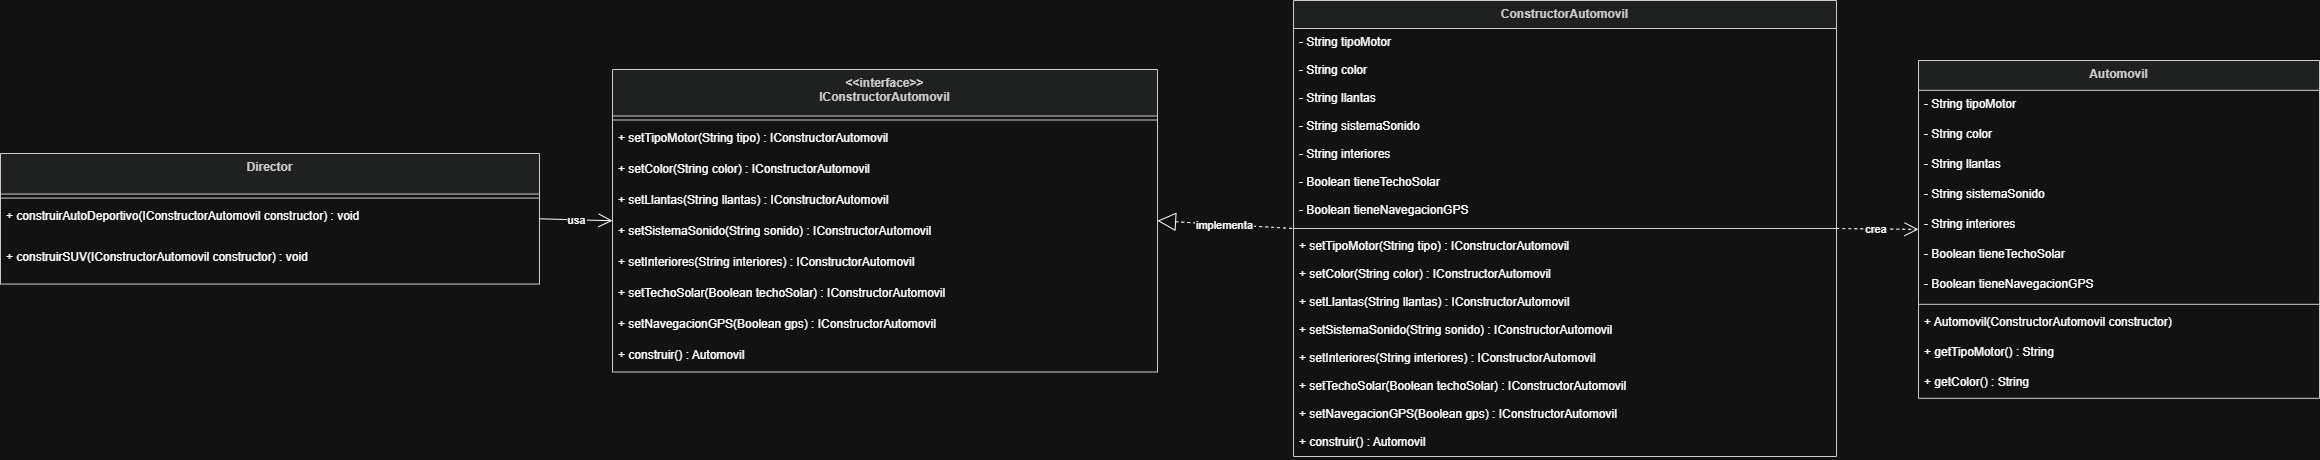

The diagram above was exported from draw.io. Its source (the exported page's mxGraphModel, read from the mxfile embedded in the PNG):
<mxGraphModel dx="1960" dy="3098" grid="1" gridSize="10" guides="1" tooltips="1" connect="1" arrows="1" fold="1" page="1" pageScale="1" pageWidth="827" pageHeight="1169" math="0" shadow="0">
  <root>
    <mxCell id="0" />
    <mxCell id="1" parent="0" />
    <mxCell id="BA4Cr5lU0Ezy0tz5ja0j-11" parent="1" style="swimlane;fontStyle=1;align=center;verticalAlign=top;childLayout=stackLayout;horizontal=1;startSize=29.818181818181817;horizontalStack=0;resizeParent=1;resizeParentMax=0;resizeLast=0;collapsible=0;marginBottom=0;fillColor=light-dark(#eeeeee,#1f2020);strokeColor=light-dark(#999999,#cccccc);fontColor=light-dark(#333333,#cccccc);" value="Automovil" vertex="1">
      <mxGeometry height="337.8181818181818" width="401" x="2148" y="140" as="geometry" />
    </mxCell>
    <mxCell id="BA4Cr5lU0Ezy0tz5ja0j-12" parent="BA4Cr5lU0Ezy0tz5ja0j-11" style="text;strokeColor=none;fillColor=none;align=left;verticalAlign=top;spacingLeft=4;spacingRight=4;overflow=hidden;rotatable=0;points=[[0,0.5],[1,0.5]];portConstraint=eastwest;" value="- String tipoMotor" vertex="1">
      <mxGeometry height="30" width="401" y="29.818181818181817" as="geometry" />
    </mxCell>
    <mxCell id="BA4Cr5lU0Ezy0tz5ja0j-13" parent="BA4Cr5lU0Ezy0tz5ja0j-11" style="text;strokeColor=none;fillColor=none;align=left;verticalAlign=top;spacingLeft=4;spacingRight=4;overflow=hidden;rotatable=0;points=[[0,0.5],[1,0.5]];portConstraint=eastwest;" value="- String color" vertex="1">
      <mxGeometry height="30" width="401" y="59.81818181818181" as="geometry" />
    </mxCell>
    <mxCell id="BA4Cr5lU0Ezy0tz5ja0j-14" parent="BA4Cr5lU0Ezy0tz5ja0j-11" style="text;strokeColor=none;fillColor=none;align=left;verticalAlign=top;spacingLeft=4;spacingRight=4;overflow=hidden;rotatable=0;points=[[0,0.5],[1,0.5]];portConstraint=eastwest;" value="- String llantas" vertex="1">
      <mxGeometry height="30" width="401" y="89.81818181818181" as="geometry" />
    </mxCell>
    <mxCell id="BA4Cr5lU0Ezy0tz5ja0j-15" parent="BA4Cr5lU0Ezy0tz5ja0j-11" style="text;strokeColor=none;fillColor=none;align=left;verticalAlign=top;spacingLeft=4;spacingRight=4;overflow=hidden;rotatable=0;points=[[0,0.5],[1,0.5]];portConstraint=eastwest;" value="- String sistemaSonido" vertex="1">
      <mxGeometry height="30" width="401" y="119.81818181818181" as="geometry" />
    </mxCell>
    <mxCell id="BA4Cr5lU0Ezy0tz5ja0j-16" parent="BA4Cr5lU0Ezy0tz5ja0j-11" style="text;strokeColor=none;fillColor=none;align=left;verticalAlign=top;spacingLeft=4;spacingRight=4;overflow=hidden;rotatable=0;points=[[0,0.5],[1,0.5]];portConstraint=eastwest;" value="- String interiores" vertex="1">
      <mxGeometry height="30" width="401" y="149.8181818181818" as="geometry" />
    </mxCell>
    <mxCell id="BA4Cr5lU0Ezy0tz5ja0j-17" parent="BA4Cr5lU0Ezy0tz5ja0j-11" style="text;strokeColor=none;fillColor=none;align=left;verticalAlign=top;spacingLeft=4;spacingRight=4;overflow=hidden;rotatable=0;points=[[0,0.5],[1,0.5]];portConstraint=eastwest;" value="- Boolean tieneTechoSolar" vertex="1">
      <mxGeometry height="30" width="401" y="179.8181818181818" as="geometry" />
    </mxCell>
    <mxCell id="BA4Cr5lU0Ezy0tz5ja0j-18" parent="BA4Cr5lU0Ezy0tz5ja0j-11" style="text;strokeColor=none;fillColor=none;align=left;verticalAlign=top;spacingLeft=4;spacingRight=4;overflow=hidden;rotatable=0;points=[[0,0.5],[1,0.5]];portConstraint=eastwest;" value="- Boolean tieneNavegacionGPS" vertex="1">
      <mxGeometry height="30" width="401" y="209.8181818181818" as="geometry" />
    </mxCell>
    <mxCell id="BA4Cr5lU0Ezy0tz5ja0j-19" parent="BA4Cr5lU0Ezy0tz5ja0j-11" style="line;strokeWidth=1;fillColor=none;align=left;verticalAlign=middle;spacingTop=-1;spacingLeft=3;spacingRight=3;rotatable=0;labelPosition=right;points=[];portConstraint=eastwest;strokeColor=inherit;" vertex="1">
      <mxGeometry height="8" width="401" y="239.8181818181818" as="geometry" />
    </mxCell>
    <mxCell id="BA4Cr5lU0Ezy0tz5ja0j-20" parent="BA4Cr5lU0Ezy0tz5ja0j-11" style="text;strokeColor=none;fillColor=none;align=left;verticalAlign=top;spacingLeft=4;spacingRight=4;overflow=hidden;rotatable=0;points=[[0,0.5],[1,0.5]];portConstraint=eastwest;" value="+ Automovil(ConstructorAutomovil constructor)" vertex="1">
      <mxGeometry height="30" width="401" y="247.8181818181818" as="geometry" />
    </mxCell>
    <mxCell id="BA4Cr5lU0Ezy0tz5ja0j-21" parent="BA4Cr5lU0Ezy0tz5ja0j-11" style="text;strokeColor=none;fillColor=none;align=left;verticalAlign=top;spacingLeft=4;spacingRight=4;overflow=hidden;rotatable=0;points=[[0,0.5],[1,0.5]];portConstraint=eastwest;" value="+ getTipoMotor() : String" vertex="1">
      <mxGeometry height="30" width="401" y="277.8181818181818" as="geometry" />
    </mxCell>
    <mxCell id="BA4Cr5lU0Ezy0tz5ja0j-22" parent="BA4Cr5lU0Ezy0tz5ja0j-11" style="text;strokeColor=none;fillColor=none;align=left;verticalAlign=top;spacingLeft=4;spacingRight=4;overflow=hidden;rotatable=0;points=[[0,0.5],[1,0.5]];portConstraint=eastwest;" value="+ getColor() : String" vertex="1">
      <mxGeometry height="30" width="401" y="307.8181818181818" as="geometry" />
    </mxCell>
    <mxCell id="BA4Cr5lU0Ezy0tz5ja0j-23" parent="1" style="swimlane;fontStyle=1;align=center;verticalAlign=top;childLayout=stackLayout;horizontal=1;startSize=46.5;horizontalStack=0;resizeParent=1;resizeParentMax=0;resizeLast=0;collapsible=0;marginBottom=0;fillColor=light-dark(#eeeeee,#1f2020);strokeColor=light-dark(#999999,#cccccc);fontColor=light-dark(#333333,#cccccc);" value="&lt;&lt;interface&gt;&gt;&#10;IConstructorAutomovil" vertex="1">
      <mxGeometry height="302.5" width="545" x="842" y="149" as="geometry" />
    </mxCell>
    <mxCell id="BA4Cr5lU0Ezy0tz5ja0j-24" parent="BA4Cr5lU0Ezy0tz5ja0j-23" style="line;strokeWidth=1;fillColor=none;align=left;verticalAlign=middle;spacingTop=-1;spacingLeft=3;spacingRight=3;rotatable=0;labelPosition=right;points=[];portConstraint=eastwest;strokeColor=inherit;" vertex="1">
      <mxGeometry height="8" width="545" y="46.5" as="geometry" />
    </mxCell>
    <mxCell id="BA4Cr5lU0Ezy0tz5ja0j-25" parent="BA4Cr5lU0Ezy0tz5ja0j-23" style="text;strokeColor=none;fillColor=none;align=left;verticalAlign=top;spacingLeft=4;spacingRight=4;overflow=hidden;rotatable=0;points=[[0,0.5],[1,0.5]];portConstraint=eastwest;" value="+ setTipoMotor(String tipo) : IConstructorAutomovil" vertex="1">
      <mxGeometry height="31" width="545" y="54.5" as="geometry" />
    </mxCell>
    <mxCell id="BA4Cr5lU0Ezy0tz5ja0j-26" parent="BA4Cr5lU0Ezy0tz5ja0j-23" style="text;strokeColor=none;fillColor=none;align=left;verticalAlign=top;spacingLeft=4;spacingRight=4;overflow=hidden;rotatable=0;points=[[0,0.5],[1,0.5]];portConstraint=eastwest;" value="+ setColor(String color) : IConstructorAutomovil" vertex="1">
      <mxGeometry height="31" width="545" y="85.5" as="geometry" />
    </mxCell>
    <mxCell id="BA4Cr5lU0Ezy0tz5ja0j-27" parent="BA4Cr5lU0Ezy0tz5ja0j-23" style="text;strokeColor=none;fillColor=none;align=left;verticalAlign=top;spacingLeft=4;spacingRight=4;overflow=hidden;rotatable=0;points=[[0,0.5],[1,0.5]];portConstraint=eastwest;" value="+ setLlantas(String llantas) : IConstructorAutomovil" vertex="1">
      <mxGeometry height="31" width="545" y="116.5" as="geometry" />
    </mxCell>
    <mxCell id="BA4Cr5lU0Ezy0tz5ja0j-28" parent="BA4Cr5lU0Ezy0tz5ja0j-23" style="text;strokeColor=none;fillColor=none;align=left;verticalAlign=top;spacingLeft=4;spacingRight=4;overflow=hidden;rotatable=0;points=[[0,0.5],[1,0.5]];portConstraint=eastwest;" value="+ setSistemaSonido(String sonido) : IConstructorAutomovil" vertex="1">
      <mxGeometry height="31" width="545" y="147.5" as="geometry" />
    </mxCell>
    <mxCell id="BA4Cr5lU0Ezy0tz5ja0j-29" parent="BA4Cr5lU0Ezy0tz5ja0j-23" style="text;strokeColor=none;fillColor=none;align=left;verticalAlign=top;spacingLeft=4;spacingRight=4;overflow=hidden;rotatable=0;points=[[0,0.5],[1,0.5]];portConstraint=eastwest;" value="+ setInteriores(String interiores) : IConstructorAutomovil" vertex="1">
      <mxGeometry height="31" width="545" y="178.5" as="geometry" />
    </mxCell>
    <mxCell id="BA4Cr5lU0Ezy0tz5ja0j-30" parent="BA4Cr5lU0Ezy0tz5ja0j-23" style="text;strokeColor=none;fillColor=none;align=left;verticalAlign=top;spacingLeft=4;spacingRight=4;overflow=hidden;rotatable=0;points=[[0,0.5],[1,0.5]];portConstraint=eastwest;" value="+ setTechoSolar(Boolean techoSolar) : IConstructorAutomovil" vertex="1">
      <mxGeometry height="31" width="545" y="209.5" as="geometry" />
    </mxCell>
    <mxCell id="BA4Cr5lU0Ezy0tz5ja0j-31" parent="BA4Cr5lU0Ezy0tz5ja0j-23" style="text;strokeColor=none;fillColor=none;align=left;verticalAlign=top;spacingLeft=4;spacingRight=4;overflow=hidden;rotatable=0;points=[[0,0.5],[1,0.5]];portConstraint=eastwest;" value="+ setNavegacionGPS(Boolean gps) : IConstructorAutomovil" vertex="1">
      <mxGeometry height="31" width="545" y="240.5" as="geometry" />
    </mxCell>
    <mxCell id="BA4Cr5lU0Ezy0tz5ja0j-32" parent="BA4Cr5lU0Ezy0tz5ja0j-23" style="text;strokeColor=none;fillColor=none;align=left;verticalAlign=top;spacingLeft=4;spacingRight=4;overflow=hidden;rotatable=0;points=[[0,0.5],[1,0.5]];portConstraint=eastwest;" value="+ construir() : Automovil" vertex="1">
      <mxGeometry height="31" width="545" y="271.5" as="geometry" />
    </mxCell>
    <mxCell id="BA4Cr5lU0Ezy0tz5ja0j-33" parent="1" style="swimlane;fontStyle=1;align=center;verticalAlign=top;childLayout=stackLayout;horizontal=1;startSize=28;horizontalStack=0;resizeParent=1;resizeParentMax=0;resizeLast=0;collapsible=0;marginBottom=0;fillColor=light-dark(#eeeeee,#1f2020);strokeColor=light-dark(#999999,#cccccc);fontColor=light-dark(#333333,#cccccc);" value="ConstructorAutomovil" vertex="1">
      <mxGeometry height="456" width="543" x="1523" y="80" as="geometry" />
    </mxCell>
    <mxCell id="BA4Cr5lU0Ezy0tz5ja0j-34" parent="BA4Cr5lU0Ezy0tz5ja0j-33" style="text;strokeColor=none;fillColor=none;align=left;verticalAlign=top;spacingLeft=4;spacingRight=4;overflow=hidden;rotatable=0;points=[[0,0.5],[1,0.5]];portConstraint=eastwest;" value="- String tipoMotor" vertex="1">
      <mxGeometry height="28" width="543" y="28" as="geometry" />
    </mxCell>
    <mxCell id="BA4Cr5lU0Ezy0tz5ja0j-35" parent="BA4Cr5lU0Ezy0tz5ja0j-33" style="text;strokeColor=none;fillColor=none;align=left;verticalAlign=top;spacingLeft=4;spacingRight=4;overflow=hidden;rotatable=0;points=[[0,0.5],[1,0.5]];portConstraint=eastwest;" value="- String color" vertex="1">
      <mxGeometry height="28" width="543" y="56" as="geometry" />
    </mxCell>
    <mxCell id="BA4Cr5lU0Ezy0tz5ja0j-36" parent="BA4Cr5lU0Ezy0tz5ja0j-33" style="text;strokeColor=none;fillColor=none;align=left;verticalAlign=top;spacingLeft=4;spacingRight=4;overflow=hidden;rotatable=0;points=[[0,0.5],[1,0.5]];portConstraint=eastwest;" value="- String llantas" vertex="1">
      <mxGeometry height="28" width="543" y="84" as="geometry" />
    </mxCell>
    <mxCell id="BA4Cr5lU0Ezy0tz5ja0j-37" parent="BA4Cr5lU0Ezy0tz5ja0j-33" style="text;strokeColor=none;fillColor=none;align=left;verticalAlign=top;spacingLeft=4;spacingRight=4;overflow=hidden;rotatable=0;points=[[0,0.5],[1,0.5]];portConstraint=eastwest;" value="- String sistemaSonido" vertex="1">
      <mxGeometry height="28" width="543" y="112" as="geometry" />
    </mxCell>
    <mxCell id="BA4Cr5lU0Ezy0tz5ja0j-38" parent="BA4Cr5lU0Ezy0tz5ja0j-33" style="text;strokeColor=none;fillColor=none;align=left;verticalAlign=top;spacingLeft=4;spacingRight=4;overflow=hidden;rotatable=0;points=[[0,0.5],[1,0.5]];portConstraint=eastwest;" value="- String interiores" vertex="1">
      <mxGeometry height="28" width="543" y="140" as="geometry" />
    </mxCell>
    <mxCell id="BA4Cr5lU0Ezy0tz5ja0j-39" parent="BA4Cr5lU0Ezy0tz5ja0j-33" style="text;strokeColor=none;fillColor=none;align=left;verticalAlign=top;spacingLeft=4;spacingRight=4;overflow=hidden;rotatable=0;points=[[0,0.5],[1,0.5]];portConstraint=eastwest;" value="- Boolean tieneTechoSolar" vertex="1">
      <mxGeometry height="28" width="543" y="168" as="geometry" />
    </mxCell>
    <mxCell id="BA4Cr5lU0Ezy0tz5ja0j-40" parent="BA4Cr5lU0Ezy0tz5ja0j-33" style="text;strokeColor=none;fillColor=none;align=left;verticalAlign=top;spacingLeft=4;spacingRight=4;overflow=hidden;rotatable=0;points=[[0,0.5],[1,0.5]];portConstraint=eastwest;" value="- Boolean tieneNavegacionGPS" vertex="1">
      <mxGeometry height="28" width="543" y="196" as="geometry" />
    </mxCell>
    <mxCell id="BA4Cr5lU0Ezy0tz5ja0j-41" parent="BA4Cr5lU0Ezy0tz5ja0j-33" style="line;strokeWidth=1;fillColor=none;align=left;verticalAlign=middle;spacingTop=-1;spacingLeft=3;spacingRight=3;rotatable=0;labelPosition=right;points=[];portConstraint=eastwest;strokeColor=inherit;" vertex="1">
      <mxGeometry height="8" width="543" y="224" as="geometry" />
    </mxCell>
    <mxCell id="BA4Cr5lU0Ezy0tz5ja0j-42" parent="BA4Cr5lU0Ezy0tz5ja0j-33" style="text;strokeColor=none;fillColor=none;align=left;verticalAlign=top;spacingLeft=4;spacingRight=4;overflow=hidden;rotatable=0;points=[[0,0.5],[1,0.5]];portConstraint=eastwest;" value="+ setTipoMotor(String tipo) : IConstructorAutomovil" vertex="1">
      <mxGeometry height="28" width="543" y="232" as="geometry" />
    </mxCell>
    <mxCell id="BA4Cr5lU0Ezy0tz5ja0j-43" parent="BA4Cr5lU0Ezy0tz5ja0j-33" style="text;strokeColor=none;fillColor=none;align=left;verticalAlign=top;spacingLeft=4;spacingRight=4;overflow=hidden;rotatable=0;points=[[0,0.5],[1,0.5]];portConstraint=eastwest;" value="+ setColor(String color) : IConstructorAutomovil" vertex="1">
      <mxGeometry height="28" width="543" y="260" as="geometry" />
    </mxCell>
    <mxCell id="BA4Cr5lU0Ezy0tz5ja0j-44" parent="BA4Cr5lU0Ezy0tz5ja0j-33" style="text;strokeColor=none;fillColor=none;align=left;verticalAlign=top;spacingLeft=4;spacingRight=4;overflow=hidden;rotatable=0;points=[[0,0.5],[1,0.5]];portConstraint=eastwest;" value="+ setLlantas(String llantas) : IConstructorAutomovil" vertex="1">
      <mxGeometry height="28" width="543" y="288" as="geometry" />
    </mxCell>
    <mxCell id="BA4Cr5lU0Ezy0tz5ja0j-45" parent="BA4Cr5lU0Ezy0tz5ja0j-33" style="text;strokeColor=none;fillColor=none;align=left;verticalAlign=top;spacingLeft=4;spacingRight=4;overflow=hidden;rotatable=0;points=[[0,0.5],[1,0.5]];portConstraint=eastwest;" value="+ setSistemaSonido(String sonido) : IConstructorAutomovil" vertex="1">
      <mxGeometry height="28" width="543" y="316" as="geometry" />
    </mxCell>
    <mxCell id="BA4Cr5lU0Ezy0tz5ja0j-46" parent="BA4Cr5lU0Ezy0tz5ja0j-33" style="text;strokeColor=none;fillColor=none;align=left;verticalAlign=top;spacingLeft=4;spacingRight=4;overflow=hidden;rotatable=0;points=[[0,0.5],[1,0.5]];portConstraint=eastwest;" value="+ setInteriores(String interiores) : IConstructorAutomovil" vertex="1">
      <mxGeometry height="28" width="543" y="344" as="geometry" />
    </mxCell>
    <mxCell id="BA4Cr5lU0Ezy0tz5ja0j-47" parent="BA4Cr5lU0Ezy0tz5ja0j-33" style="text;strokeColor=none;fillColor=none;align=left;verticalAlign=top;spacingLeft=4;spacingRight=4;overflow=hidden;rotatable=0;points=[[0,0.5],[1,0.5]];portConstraint=eastwest;" value="+ setTechoSolar(Boolean techoSolar) : IConstructorAutomovil" vertex="1">
      <mxGeometry height="28" width="543" y="372" as="geometry" />
    </mxCell>
    <mxCell id="BA4Cr5lU0Ezy0tz5ja0j-48" parent="BA4Cr5lU0Ezy0tz5ja0j-33" style="text;strokeColor=none;fillColor=none;align=left;verticalAlign=top;spacingLeft=4;spacingRight=4;overflow=hidden;rotatable=0;points=[[0,0.5],[1,0.5]];portConstraint=eastwest;" value="+ setNavegacionGPS(Boolean gps) : IConstructorAutomovil" vertex="1">
      <mxGeometry height="28" width="543" y="400" as="geometry" />
    </mxCell>
    <mxCell id="BA4Cr5lU0Ezy0tz5ja0j-49" parent="BA4Cr5lU0Ezy0tz5ja0j-33" style="text;strokeColor=none;fillColor=none;align=left;verticalAlign=top;spacingLeft=4;spacingRight=4;overflow=hidden;rotatable=0;points=[[0,0.5],[1,0.5]];portConstraint=eastwest;" value="+ construir() : Automovil" vertex="1">
      <mxGeometry height="28" width="543" y="428" as="geometry" />
    </mxCell>
    <mxCell id="BA4Cr5lU0Ezy0tz5ja0j-50" parent="1" style="swimlane;fontStyle=1;align=center;verticalAlign=top;childLayout=stackLayout;horizontal=1;startSize=40.57142857142857;horizontalStack=0;resizeParent=1;resizeParentMax=0;resizeLast=0;collapsible=0;marginBottom=0;fillColor=light-dark(#eeeeee,#1f2020);strokeColor=light-dark(#999999,#cccccc);fontColor=light-dark(#333333,#cccccc);" value="Director" vertex="1">
      <mxGeometry height="130.57142857142856" width="539" x="230" y="233" as="geometry" />
    </mxCell>
    <mxCell id="BA4Cr5lU0Ezy0tz5ja0j-51" parent="BA4Cr5lU0Ezy0tz5ja0j-50" style="line;strokeWidth=1;fillColor=none;align=left;verticalAlign=middle;spacingTop=-1;spacingLeft=3;spacingRight=3;rotatable=0;labelPosition=right;points=[];portConstraint=eastwest;strokeColor=inherit;" vertex="1">
      <mxGeometry height="8" width="539" y="40.57142857142857" as="geometry" />
    </mxCell>
    <mxCell id="BA4Cr5lU0Ezy0tz5ja0j-52" parent="BA4Cr5lU0Ezy0tz5ja0j-50" style="text;strokeColor=none;fillColor=none;align=left;verticalAlign=top;spacingLeft=4;spacingRight=4;overflow=hidden;rotatable=0;points=[[0,0.5],[1,0.5]];portConstraint=eastwest;" value="+ construirAutoDeportivo(IConstructorAutomovil constructor) : void" vertex="1">
      <mxGeometry height="41" width="539" y="48.57142857142857" as="geometry" />
    </mxCell>
    <mxCell id="BA4Cr5lU0Ezy0tz5ja0j-53" parent="BA4Cr5lU0Ezy0tz5ja0j-50" style="text;strokeColor=none;fillColor=none;align=left;verticalAlign=top;spacingLeft=4;spacingRight=4;overflow=hidden;rotatable=0;points=[[0,0.5],[1,0.5]];portConstraint=eastwest;" value="+ construirSUV(IConstructorAutomovil constructor) : void" vertex="1">
      <mxGeometry height="41" width="539" y="89.57142857142857" as="geometry" />
    </mxCell>
    <mxCell id="BA4Cr5lU0Ezy0tz5ja0j-54" edge="1" parent="1" source="BA4Cr5lU0Ezy0tz5ja0j-23" style="curved=1;dashed=1;startArrow=block;startSize=16;startFill=0;endArrow=none;exitX=1;exitY=0.5;entryX=0;entryY=0.5;rounded=0;" target="BA4Cr5lU0Ezy0tz5ja0j-33" value="implementa">
      <mxGeometry relative="1" as="geometry">
        <Array as="points" />
      </mxGeometry>
    </mxCell>
    <mxCell id="BA4Cr5lU0Ezy0tz5ja0j-55" edge="1" parent="1" source="BA4Cr5lU0Ezy0tz5ja0j-33" style="curved=1;dashed=1;startArrow=none;endArrow=open;endSize=12;exitX=1;exitY=0.5;entryX=0;entryY=0.5;rounded=0;" target="BA4Cr5lU0Ezy0tz5ja0j-11" value="crea">
      <mxGeometry relative="1" as="geometry">
        <Array as="points" />
      </mxGeometry>
    </mxCell>
    <mxCell id="BA4Cr5lU0Ezy0tz5ja0j-56" edge="1" parent="1" source="BA4Cr5lU0Ezy0tz5ja0j-50" style="curved=1;startArrow=none;endArrow=open;endSize=12;exitX=1;exitY=0.5;entryX=0;entryY=0.5;rounded=0;" target="BA4Cr5lU0Ezy0tz5ja0j-23" value="usa">
      <mxGeometry relative="1" as="geometry">
        <Array as="points" />
      </mxGeometry>
    </mxCell>
  </root>
</mxGraphModel>